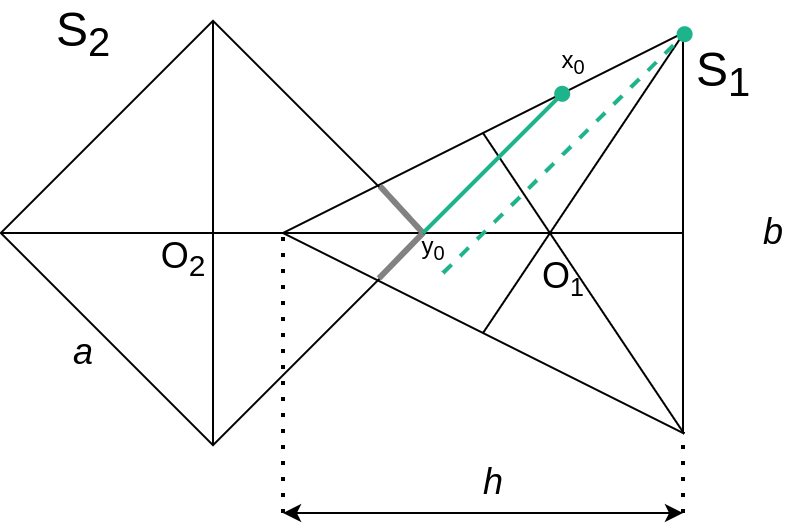

The diagram above was exported from draw.io. Its source (the exported page's mxGraphModel, read from the mxfile embedded in the PNG):
<mxGraphModel dx="612" dy="489" grid="1" gridSize="10" guides="1" tooltips="1" connect="1" arrows="1" fold="1" page="1" pageScale="1" pageWidth="850" pageHeight="1100" math="0" shadow="0">
  <root>
    <mxCell id="0" />
    <mxCell id="1" parent="0" />
    <mxCell id="fLAzOb7ICsIZiFqXCffe-4" value="" style="triangle;whiteSpace=wrap;html=1;fillColor=none;rotation=-180;" parent="1" vertex="1">
      <mxGeometry x="280" y="180" width="200" height="200" as="geometry" />
    </mxCell>
    <mxCell id="JCRkDc2r0Nz_v9IFTzto-1" value="" style="endArrow=none;html=1;rounded=0;startArrow=none;startFill=0;endFill=0;" parent="1" edge="1">
      <mxGeometry width="50" height="50" relative="1" as="geometry">
        <mxPoint x="350" y="280" as="sourcePoint" />
        <mxPoint x="480" y="280" as="targetPoint" />
      </mxGeometry>
    </mxCell>
    <mxCell id="fLAzOb7ICsIZiFqXCffe-2" value="" style="whiteSpace=wrap;html=1;aspect=fixed;fillColor=none;rotation=45;" parent="1" vertex="1">
      <mxGeometry x="170" y="205" width="150" height="150" as="geometry" />
    </mxCell>
    <mxCell id="fLAzOb7ICsIZiFqXCffe-6" value="" style="endArrow=none;html=1;rounded=0;entryX=0.5;entryY=1;entryDx=0;entryDy=0;exitX=-0.003;exitY=-0.002;exitDx=0;exitDy=0;exitPerimeter=0;" parent="1" source="fLAzOb7ICsIZiFqXCffe-4" target="fLAzOb7ICsIZiFqXCffe-4" edge="1">
      <mxGeometry width="50" height="50" relative="1" as="geometry">
        <mxPoint x="390" y="480" as="sourcePoint" />
        <mxPoint x="440" y="430" as="targetPoint" />
      </mxGeometry>
    </mxCell>
    <mxCell id="fLAzOb7ICsIZiFqXCffe-7" value="" style="endArrow=none;html=1;rounded=0;exitX=0.5;exitY=0;exitDx=0;exitDy=0;entryX=-0.001;entryY=0.998;entryDx=0;entryDy=0;entryPerimeter=0;" parent="1" source="fLAzOb7ICsIZiFqXCffe-4" target="fLAzOb7ICsIZiFqXCffe-4" edge="1">
      <mxGeometry width="50" height="50" relative="1" as="geometry">
        <mxPoint x="460" y="320" as="sourcePoint" />
        <mxPoint x="510" y="270" as="targetPoint" />
      </mxGeometry>
    </mxCell>
    <mxCell id="fLAzOb7ICsIZiFqXCffe-8" value="" style="endArrow=none;html=1;rounded=0;exitX=0;exitY=1;exitDx=0;exitDy=0;entryX=1;entryY=0;entryDx=0;entryDy=0;" parent="1" source="fLAzOb7ICsIZiFqXCffe-2" target="fLAzOb7ICsIZiFqXCffe-2" edge="1">
      <mxGeometry width="50" height="50" relative="1" as="geometry">
        <mxPoint x="290" y="330" as="sourcePoint" />
        <mxPoint x="340" y="280" as="targetPoint" />
      </mxGeometry>
    </mxCell>
    <mxCell id="fLAzOb7ICsIZiFqXCffe-9" value="" style="endArrow=none;html=1;rounded=0;exitX=0;exitY=0;exitDx=0;exitDy=0;entryX=1;entryY=1;entryDx=0;entryDy=0;" parent="1" source="fLAzOb7ICsIZiFqXCffe-2" target="fLAzOb7ICsIZiFqXCffe-2" edge="1">
      <mxGeometry width="50" height="50" relative="1" as="geometry">
        <mxPoint x="150" y="270" as="sourcePoint" />
        <mxPoint x="200" y="220" as="targetPoint" />
      </mxGeometry>
    </mxCell>
    <mxCell id="fLAzOb7ICsIZiFqXCffe-10" value="&lt;span style=&quot;font-size: 24px&quot;&gt;S&lt;sub&gt;2&lt;/sub&gt;&lt;/span&gt;" style="text;html=1;align=center;verticalAlign=middle;resizable=0;points=[];autosize=1;strokeColor=none;fillColor=none;" parent="1" vertex="1">
      <mxGeometry x="160" y="165" width="40" height="30" as="geometry" />
    </mxCell>
    <mxCell id="fLAzOb7ICsIZiFqXCffe-11" value="&lt;span style=&quot;font-size: 24px&quot;&gt;S&lt;sub&gt;1&lt;/sub&gt;&lt;/span&gt;" style="text;html=1;align=center;verticalAlign=middle;resizable=0;points=[];autosize=1;strokeColor=none;fillColor=none;" parent="1" vertex="1">
      <mxGeometry x="480" y="185" width="40" height="30" as="geometry" />
    </mxCell>
    <mxCell id="fLAzOb7ICsIZiFqXCffe-12" value="&lt;font style=&quot;font-size: 18px&quot;&gt;O&lt;sub&gt;2&lt;/sub&gt;&lt;/font&gt;" style="text;html=1;align=center;verticalAlign=middle;resizable=0;points=[];autosize=1;strokeColor=none;fillColor=none;fontSize=24;" parent="1" vertex="1">
      <mxGeometry x="210" y="270" width="40" height="40" as="geometry" />
    </mxCell>
    <mxCell id="fLAzOb7ICsIZiFqXCffe-13" value="&lt;font style=&quot;font-size: 18px&quot;&gt;O&lt;/font&gt;&lt;font style=&quot;font-size: 15px&quot;&gt;&lt;sub&gt;1&lt;/sub&gt;&lt;/font&gt;" style="text;html=1;align=center;verticalAlign=middle;resizable=0;points=[];autosize=1;strokeColor=none;fillColor=none;fontSize=24;" parent="1" vertex="1">
      <mxGeometry x="400" y="280" width="40" height="40" as="geometry" />
    </mxCell>
    <mxCell id="fLAzOb7ICsIZiFqXCffe-14" value="&lt;i&gt;a&lt;/i&gt;" style="text;html=1;align=center;verticalAlign=middle;resizable=0;points=[];autosize=1;strokeColor=none;fillColor=none;fontSize=18;" parent="1" vertex="1">
      <mxGeometry x="165" y="325" width="30" height="30" as="geometry" />
    </mxCell>
    <mxCell id="fLAzOb7ICsIZiFqXCffe-15" value="&lt;i&gt;b&lt;/i&gt;" style="text;html=1;align=center;verticalAlign=middle;resizable=0;points=[];autosize=1;strokeColor=none;fillColor=none;fontSize=18;" parent="1" vertex="1">
      <mxGeometry x="510" y="265" width="30" height="30" as="geometry" />
    </mxCell>
    <mxCell id="fLAzOb7ICsIZiFqXCffe-16" value="" style="endArrow=none;dashed=1;html=1;dashPattern=1 3;strokeWidth=2;rounded=0;fontSize=18;entryX=1;entryY=0.5;entryDx=0;entryDy=0;" parent="1" target="fLAzOb7ICsIZiFqXCffe-4" edge="1">
      <mxGeometry width="50" height="50" relative="1" as="geometry">
        <mxPoint x="280" y="420" as="sourcePoint" />
        <mxPoint x="370" y="390" as="targetPoint" />
      </mxGeometry>
    </mxCell>
    <mxCell id="fLAzOb7ICsIZiFqXCffe-17" value="" style="endArrow=none;dashed=1;html=1;dashPattern=1 3;strokeWidth=2;rounded=0;fontSize=18;entryX=0;entryY=0.002;entryDx=0;entryDy=0;entryPerimeter=0;" parent="1" target="fLAzOb7ICsIZiFqXCffe-4" edge="1">
      <mxGeometry width="50" height="50" relative="1" as="geometry">
        <mxPoint x="480" y="420" as="sourcePoint" />
        <mxPoint x="444.84000000000003" y="290" as="targetPoint" />
      </mxGeometry>
    </mxCell>
    <mxCell id="fLAzOb7ICsIZiFqXCffe-18" value="" style="endArrow=classic;startArrow=classic;html=1;rounded=0;fontSize=18;" parent="1" edge="1">
      <mxGeometry width="50" height="50" relative="1" as="geometry">
        <mxPoint x="280" y="420" as="sourcePoint" />
        <mxPoint x="480" y="420" as="targetPoint" />
      </mxGeometry>
    </mxCell>
    <mxCell id="fLAzOb7ICsIZiFqXCffe-19" value="&lt;i&gt;h&lt;/i&gt;" style="text;html=1;align=center;verticalAlign=middle;resizable=0;points=[];autosize=1;strokeColor=none;fillColor=none;fontSize=18;" parent="1" vertex="1">
      <mxGeometry x="370" y="390" width="30" height="30" as="geometry" />
    </mxCell>
    <mxCell id="JCRkDc2r0Nz_v9IFTzto-3" value="" style="endArrow=none;html=1;rounded=0;exitX=0.783;exitY=-0.004;exitDx=0;exitDy=0;exitPerimeter=0;strokeWidth=3;fillColor=#f5f5f5;strokeColor=#828282;" parent="1" source="fLAzOb7ICsIZiFqXCffe-2" edge="1">
      <mxGeometry width="50" height="50" relative="1" as="geometry">
        <mxPoint x="300" y="200" as="sourcePoint" />
        <mxPoint x="350" y="280" as="targetPoint" />
      </mxGeometry>
    </mxCell>
    <mxCell id="JCRkDc2r0Nz_v9IFTzto-4" value="" style="endArrow=none;html=1;rounded=0;exitX=0.998;exitY=0.216;exitDx=0;exitDy=0;exitPerimeter=0;strokeWidth=3;fillColor=#f5f5f5;strokeColor=#828282;" parent="1" source="fLAzOb7ICsIZiFqXCffe-2" edge="1">
      <mxGeometry width="50" height="50" relative="1" as="geometry">
        <mxPoint x="339.42854967367373" y="267.08974028955583" as="sourcePoint" />
        <mxPoint x="350" y="280" as="targetPoint" />
      </mxGeometry>
    </mxCell>
    <mxCell id="JCRkDc2r0Nz_v9IFTzto-5" value="x&lt;sub&gt;0&lt;/sub&gt;" style="text;html=1;align=center;verticalAlign=middle;resizable=0;points=[];autosize=1;strokeColor=none;fillColor=none;" parent="1" vertex="1">
      <mxGeometry x="410" y="185" width="30" height="20" as="geometry" />
    </mxCell>
    <mxCell id="PsaYy485ZSQbGVV_pb1I-1" value="" style="endArrow=oval;html=1;rounded=0;entryX=-0.004;entryY=0.997;entryDx=0;entryDy=0;entryPerimeter=0;startArrow=none;startFill=0;endFill=1;fillColor=#d5e8d4;strokeColor=#1DB38B;strokeWidth=2;exitX=0.6;exitY=0.4;exitDx=0;exitDy=0;exitPerimeter=0;dashed=1;" parent="1" target="fLAzOb7ICsIZiFqXCffe-4" edge="1" source="fLAzOb7ICsIZiFqXCffe-4">
      <mxGeometry width="50" height="50" relative="1" as="geometry">
        <mxPoint x="340" y="270" as="sourcePoint" />
        <mxPoint x="360.57000000000016" y="250.19999999999993" as="targetPoint" />
      </mxGeometry>
    </mxCell>
    <mxCell id="GzNf3RxDUeLC0zvuMjXw-1" value="" style="endArrow=oval;html=1;rounded=0;startArrow=none;startFill=0;endFill=1;fillColor=#d5e8d4;strokeColor=#1DB38B;strokeWidth=2;exitX=0.6;exitY=0.4;exitDx=0;exitDy=0;exitPerimeter=0;entryX=0.302;entryY=0.848;entryDx=0;entryDy=0;entryPerimeter=0;" edge="1" parent="1" target="fLAzOb7ICsIZiFqXCffe-4">
      <mxGeometry width="50" height="50" relative="1" as="geometry">
        <mxPoint x="350" y="280" as="sourcePoint" />
        <mxPoint x="560" y="250" as="targetPoint" />
      </mxGeometry>
    </mxCell>
    <mxCell id="GzNf3RxDUeLC0zvuMjXw-3" value="y&lt;sub&gt;0&lt;br&gt;&lt;/sub&gt;" style="text;html=1;align=center;verticalAlign=middle;resizable=0;points=[];autosize=1;strokeColor=none;fillColor=none;" vertex="1" parent="1">
      <mxGeometry x="340" y="278" width="30" height="20" as="geometry" />
    </mxCell>
  </root>
</mxGraphModel>